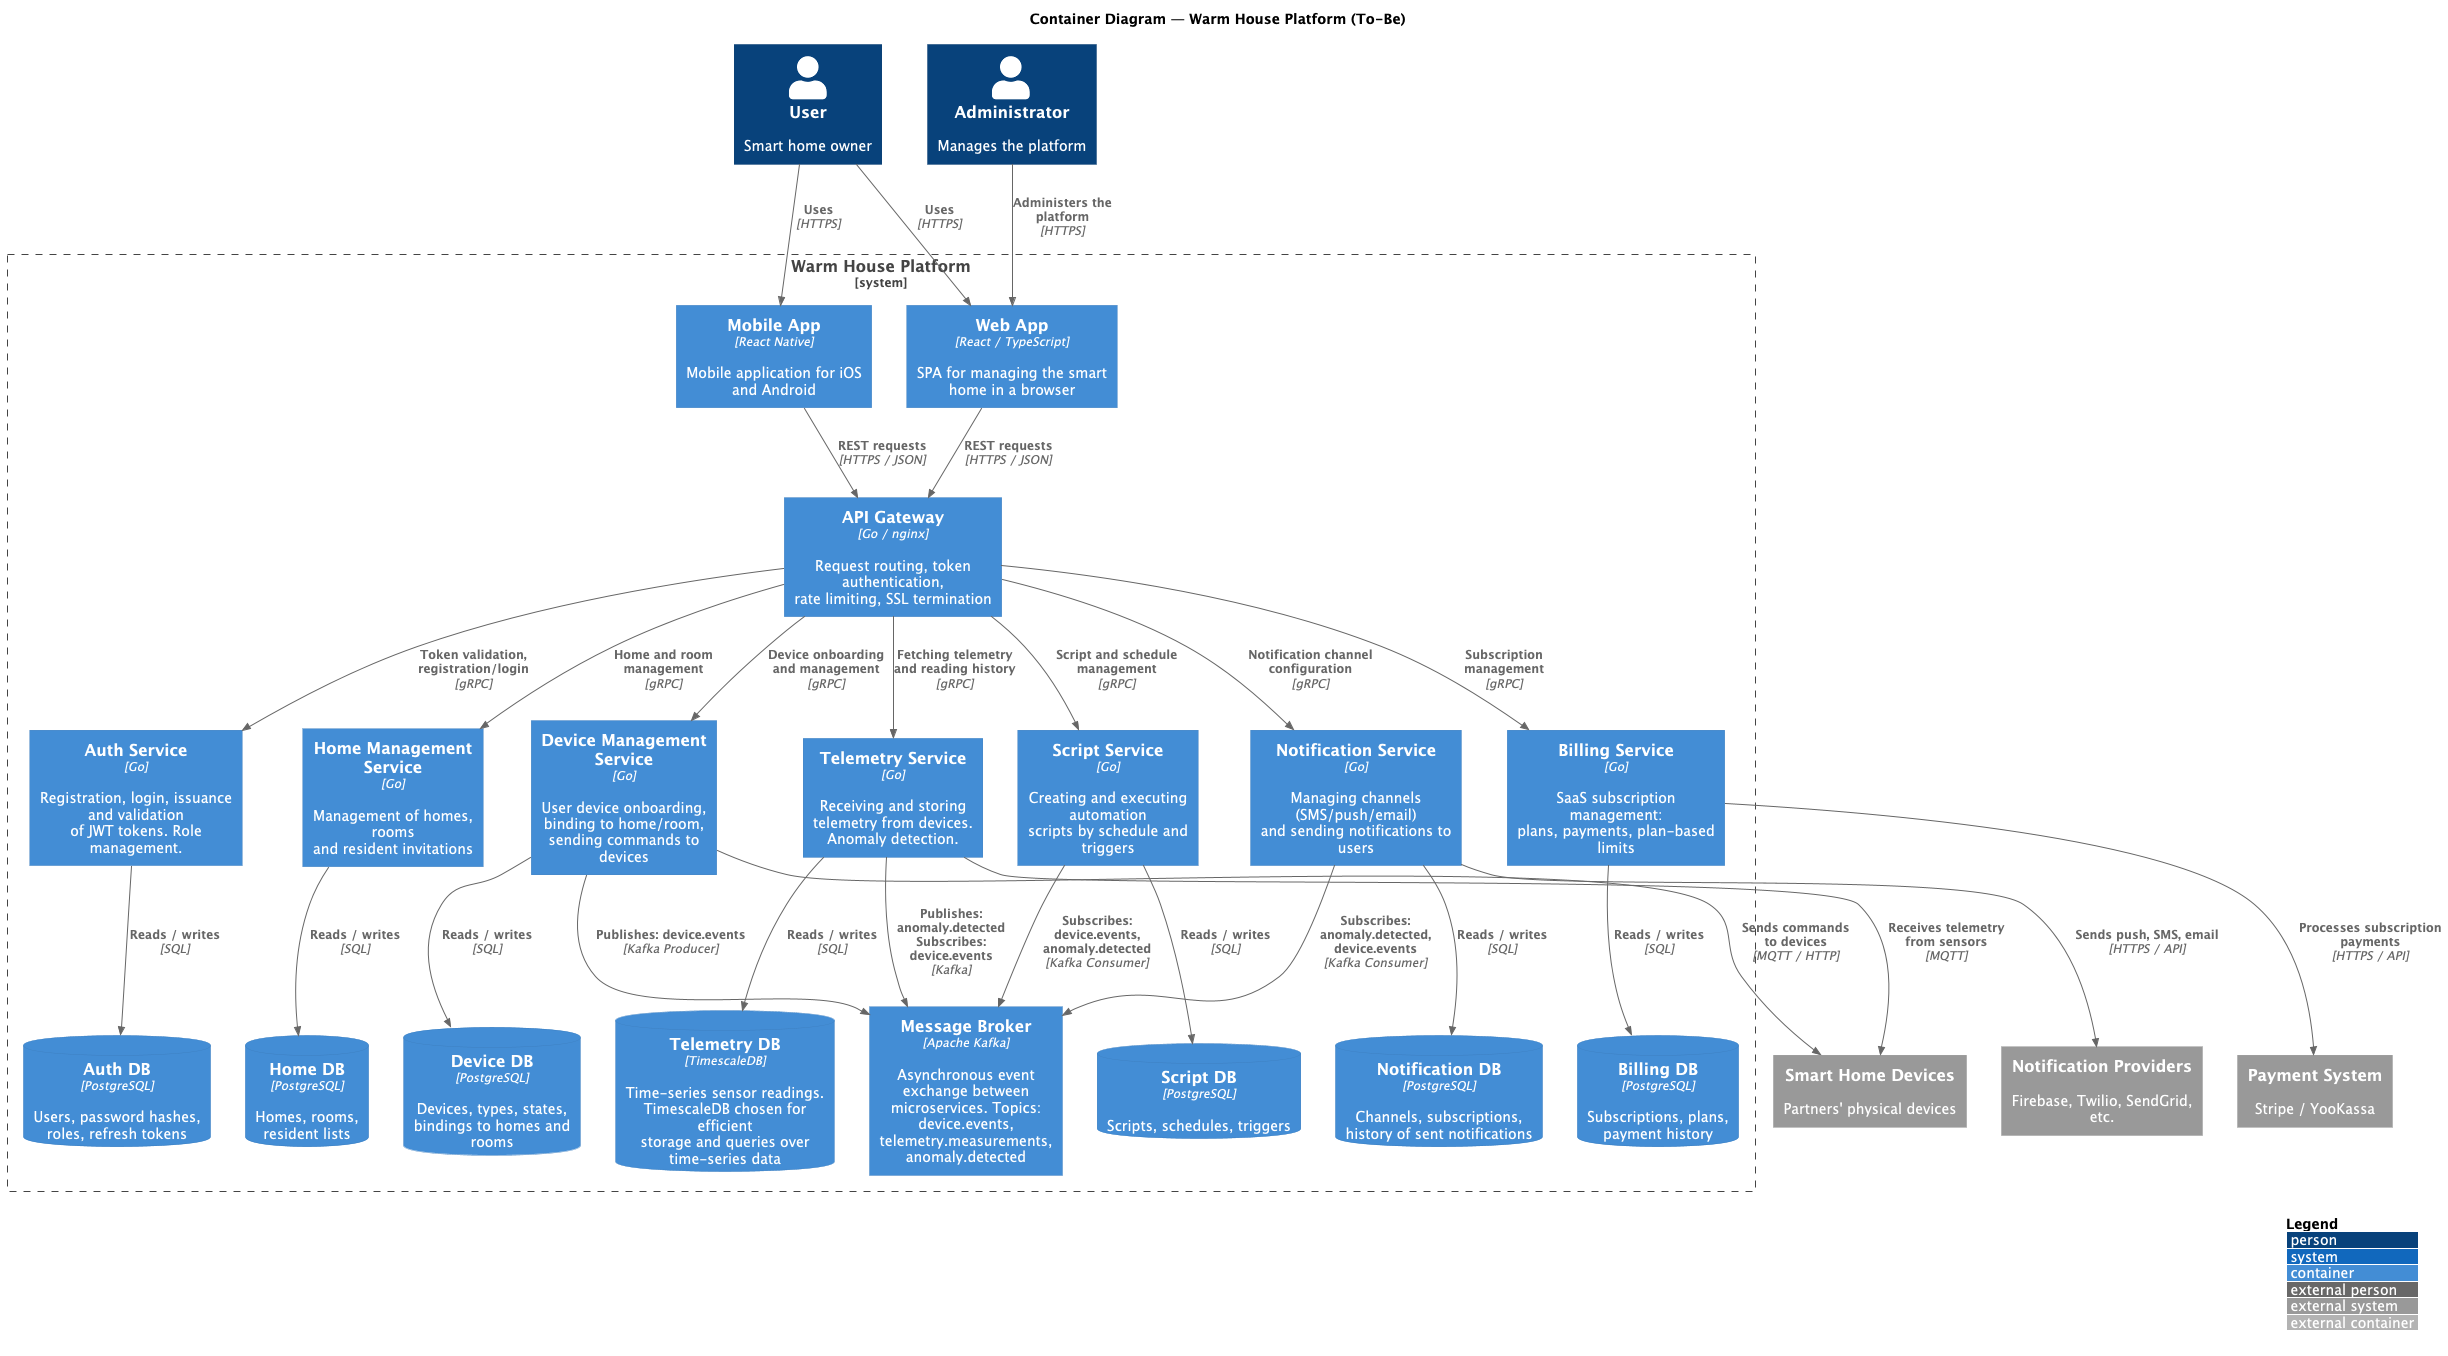

The diagram above was rendered by PlantUML. Its source (embedded in the PNG):
@startuml C4_Containers
' Level 2 — Containers
' Zoom into our system. Show all separately deployable units:
' microservices, frontends, databases, message broker.
' "Container" in C4 ≠ Docker container. It is any independently deployable unit.
!include https://raw.githubusercontent.com/plantuml-stdlib/C4-PlantUML/master/C4_Container.puml

LAYOUT_WITH_LEGEND()

title Container Diagram — Warm House Platform (To-Be)

' ─── Users ───
Person(user, "User", "Smart home owner")
Person(admin, "Administrator", "Manages the platform")

' ─── External Systems ───
System_Ext(devices, "Smart Home Devices", "Partners' physical devices")
System_Ext(notificationProviders, "Notification Providers", "Firebase, Twilio, SendGrid, etc.")
System_Ext(paymentSystem, "Payment System", "Stripe / YooKassa")

' ─── Our Platform ───
System_Boundary(smartHome, "Warm House Platform") {

    ' Client applications
    Container(webApp, "Web App", "React / TypeScript", "SPA for managing the smart home in a browser")
    Container(mobileApp, "Mobile App", "React Native", "Mobile application for iOS and Android")

    ' Single entry point
    Container(apiGateway, "API Gateway", "Go / nginx", "Request routing, token authentication,\nrate limiting, SSL termination")

    ' Microservices
    Container(authService, "Auth Service", "Go", "Registration, login, issuance and validation\nof JWT tokens. Role management.")
    Container(homeService, "Home Management Service", "Go", "Management of homes, rooms\nand resident invitations")
    Container(deviceService, "Device Management Service", "Go", "User device onboarding,\nbinding to home/room,\nsending commands to devices")
    Container(telemetryService, "Telemetry Service", "Go", "Receiving and storing telemetry from devices.\nAnomaly detection.")
    Container(scriptService, "Script Service", "Go", "Creating and executing automation\nscripts by schedule and triggers")
    Container(notificationService, "Notification Service", "Go", "Managing channels (SMS/push/email)\nand sending notifications to users")
    Container(billingService, "Billing Service", "Go", "SaaS subscription management:\nplans, payments, plan-based limits")

    ' Async transport
    Container(messageBroker, "Message Broker", "Apache Kafka", "Asynchronous event exchange between\nmicroservices. Topics: device.events,\ntelemetry.measurements, anomaly.detected")

    ' Databases (one per service — Database per Service)
    ContainerDb(authDb, "Auth DB", "PostgreSQL", "Users, password hashes,\nroles, refresh tokens")
    ContainerDb(homeDb, "Home DB", "PostgreSQL", "Homes, rooms,\nresident lists")
    ContainerDb(deviceDb, "Device DB", "PostgreSQL", "Devices, types, states,\nbindings to homes and rooms")
    ContainerDb(telemetryDb, "Telemetry DB", "TimescaleDB", "Time-series sensor readings.\nTimescaleDB chosen for efficient\nstorage and queries over time-series data")
    ContainerDb(scriptDb, "Script DB", "PostgreSQL", "Scripts, schedules, triggers")
    ContainerDb(notificationDb, "Notification DB", "PostgreSQL", "Channels, subscriptions,\nhistory of sent notifications")
    ContainerDb(billingDb, "Billing DB", "PostgreSQL", "Subscriptions, plans,\npayment history")
}

' ─── Users → Clients ───
Rel(user, webApp, "Uses", "HTTPS")
Rel(user, mobileApp, "Uses", "HTTPS")
Rel(admin, webApp, "Administers the platform", "HTTPS")

' ─── Clients → Gateway ───
Rel(webApp, apiGateway, "REST requests", "HTTPS / JSON")
Rel(mobileApp, apiGateway, "REST requests", "HTTPS / JSON")

' ─── Gateway → Microservices ───
' Gateway validates the token via Auth Service, then proxies the request to the target service
Rel(apiGateway, authService, "Token validation,\nregistration/login", "gRPC")
Rel(apiGateway, homeService, "Home and room\nmanagement", "gRPC")
Rel(apiGateway, deviceService, "Device onboarding\nand management", "gRPC")
Rel(apiGateway, telemetryService, "Fetching telemetry\nand reading history", "gRPC")
Rel(apiGateway, scriptService, "Script and schedule\nmanagement", "gRPC")
Rel(apiGateway, notificationService, "Notification channel\nconfiguration", "gRPC")
Rel(apiGateway, billingService, "Subscription management", "gRPC")

' ─── Microservices → Databases ───
Rel(authService, authDb, "Reads / writes", "SQL")
Rel(homeService, homeDb, "Reads / writes", "SQL")
Rel(deviceService, deviceDb, "Reads / writes", "SQL")
Rel(telemetryService, telemetryDb, "Reads / writes", "SQL")
Rel(scriptService, scriptDb, "Reads / writes", "SQL")
Rel(notificationService, notificationDb, "Reads / writes", "SQL")
Rel(billingService, billingDb, "Reads / writes", "SQL")

' ─── Microservices → Broker ───
' Device Service publishes device state change events
Rel(deviceService, messageBroker, "Publishes: device.events", "Kafka Producer")
' Telemetry Service publishes anomalies
Rel(telemetryService, messageBroker, "Publishes: anomaly.detected\nSubscribes: device.events", "Kafka")
' Script Service reacts to events and anomalies to trigger scripts
Rel(scriptService, messageBroker, "Subscribes: device.events,\nanomaly.detected", "Kafka Consumer")
' Notification Service sends notifications based on events
Rel(notificationService, messageBroker, "Subscribes: anomaly.detected,\ndevice.events", "Kafka Consumer")

' ─── External World Interactions ───
Rel(deviceService, devices, "Sends commands\nto devices", "MQTT / HTTP")
Rel(telemetryService, devices, "Receives telemetry\nfrom sensors", "MQTT")
Rel(notificationService, notificationProviders, "Sends push, SMS, email", "HTTPS / API")
Rel(billingService, paymentSystem, "Processes subscription\npayments", "HTTPS / API")

@enduml